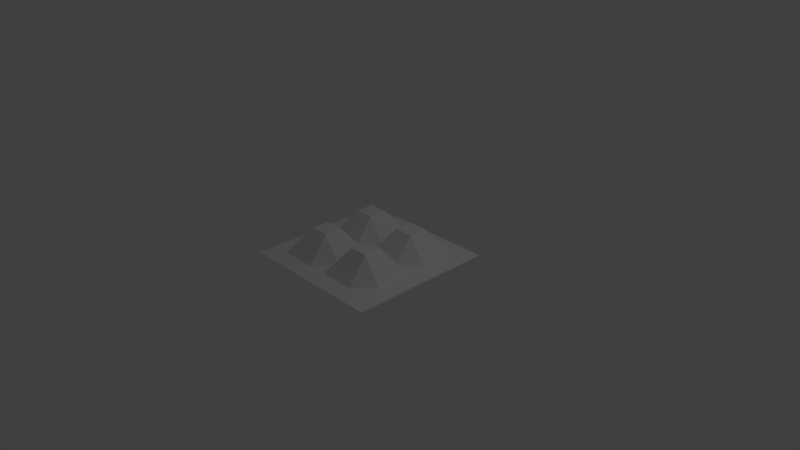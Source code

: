 # Source: pom_low.blend  (saved by Blender 2.79.0; exported with 4.5.12 LTS)
import bpy
from mathutils import Matrix  # noqa: F401  (used for matrix-valued properties, if any)

bpy.ops.wm.read_factory_settings(use_empty=True)
scene = bpy.context.scene
scene.name = 'Scene'

# ---- collections
col_collection_1 = bpy.data.collections.new('Collection 1'); scene.collection.children.link(col_collection_1)

# ---- world
world_world = bpy.data.worlds.new('World'); scene.world = world_world
world_world.color = (0.05088, 0.05088, 0.05088)
world_world.use_sun_shadow = False
world_world.sun_shadow_jitter_overblur = 0.0
world_world.cycles.sampling_method = 'MANUAL'

# ---- cameras
cam_camera = bpy.data.cameras.new('Camera')
cam_camera.clip_end = 100.0
cam_camera.lens = 35.0
cam_camera.sensor_width = 32.0
cam_camera.sensor_height = 18.0
cam_camera.ortho_scale = 7.314
cam_camera.dof.focus_distance = 0.0
cam_camera.dof.aperture_fstop = 128.0

# ---- lights
light_lamp = bpy.data.lights.new('Lamp', 'POINT')
light_lamp.transmission_factor = 0.0
light_lamp.cutoff_distance = 30.0
light_lamp.energy = 100.0
light_lamp.shadow_buffer_clip_start = 1.001
light_lamp.shadow_soft_size = 0.1
light_lamp.shadow_maximum_resolution = 0.006
light_lamp.use_absolute_resolution = True

# ---- meshes
me_plane = bpy.data.meshes.new('Plane')
me_plane.from_pydata([(-1.0, -1.0, 0.0), (1.0, -1.0, 0.0), (-1.0, 1.0, 0.0), (1.0, 1.0, 0.0), (-1.0, 0.0, 0.0), (0.0, -1.0, 0.0), (1.0, 0.0, 0.0), (0.0, 1.0, 0.0), (0.0, 0.0, 0.0), (-1.0, -0.5, 0.0), (0.5, -1.0, 0.0), (1.0, 0.5, 0.0), (-0.5, 1.0, 0.0), (-1.0, 0.5, 0.0), (-0.5, -1.0, 0.0), (1.0, -0.5, 0.0), (0.5, 1.0, 0.0), (0.0, 0.5, 0.0), (0.0, -0.5, 0.0), (-0.5, 0.0, 0.0), (0.5, 0.0, 0.0), (0.5, -0.5, 0.3626), (-0.5, -0.5, 0.3626), (-0.5, 0.5, 0.3626), (0.5, 0.5, 0.3626), (-1.0, -0.75, 0.0), (0.75, -1.0, 0.0), (1.0, 0.75, 0.0), (-0.75, 1.0, 0.0), (-1.0, 0.25, 0.0), (-0.25, -1.0, 0.0), (1.0, -0.25, 0.0), (0.25, 1.0, 0.0), (0.0, 0.75, 0.0), (0.0, -0.25, 0.0), (-0.75, 0.0, 0.0), (0.25, 0.0, 0.0), (-1.0, -0.25, 0.0), (0.25, -1.0, 0.0), (1.0, 0.25, 0.0), (-0.25, 1.0, 0.0), (-1.0, 0.75, 0.0), (-0.75, -1.0, 0.0), (1.0, -0.75, 0.0), (0.75, 1.0, 0.0), (0.0, 0.25, 0.0), (0.0, -0.75, 0.0), (-0.25, 0.0, 0.0), (0.75, 0.0, 0.0), (0.5, -0.25, 0.3626), (0.5, -0.75, 0.0), (0.25, -0.5, 0.3626), (0.75, -0.5, 0.0), (-0.5, -0.25, 0.3626), (-0.5, -0.75, 0.0), (-0.75, -0.5, 0.0), (-0.25, -0.5, 0.3626), (-0.5, 0.75, 0.0), (-0.5, 0.25, 0.3626), (-0.75, 0.5, 0.0), (-0.25, 0.5, 0.3626), (0.5, 0.75, 0.0), (0.5, 0.25, 0.3626), (0.25, 0.5, 0.3626), (0.75, 0.5, 0.0), (0.75, 0.25, 0.0), (0.25, 0.25, 0.3626), (0.25, 0.75, 0.0), (-0.25, 0.25, 0.3626), (-0.75, 0.25, 0.0), (-0.75, 0.75, 0.0), (-0.25, -0.75, 0.0), (-0.75, -0.75, 0.0), (-0.75, -0.25, 0.0), (0.75, -0.75, 0.0), (0.25, -0.75, 0.0), (0.25, -0.25, 0.3626), (0.75, -0.25, 0.0), (-0.25, -0.25, 0.3626), (-0.25, 0.75, 0.0), (0.75, 0.75, 0.0)], [], [(80, 27, 3, 44), (79, 33, 7, 40), (78, 34, 8, 47), (77, 31, 6, 48), (76, 49, 20, 36), (75, 50, 21, 51), (74, 43, 15, 52), (73, 53, 19, 35), (72, 54, 22, 55), (71, 46, 18, 56), (70, 57, 12, 28), (69, 58, 23, 59), (68, 45, 17, 60), (67, 61, 16, 32), (66, 62, 24, 63), (65, 39, 11, 64), (62, 65, 64, 24), (20, 48, 65, 62), (48, 6, 39, 65), (45, 66, 63, 17), (8, 36, 66, 45), (36, 20, 62, 66), (33, 67, 32, 7), (17, 63, 67, 33), (63, 24, 61, 67), (58, 68, 60, 23), (19, 47, 68, 58), (47, 8, 45, 68), (29, 69, 59, 13), (4, 35, 69, 29), (35, 19, 58, 69), (41, 70, 28, 2), (13, 59, 70, 41), (59, 23, 57, 70), (54, 71, 56, 22), (14, 30, 71, 54), (30, 5, 46, 71), (25, 72, 55, 9), (0, 42, 72, 25), (42, 14, 54, 72), (37, 73, 35, 4), (9, 55, 73, 37), (55, 22, 53, 73), (50, 74, 52, 21), (10, 26, 74, 50), (26, 1, 43, 74), (46, 75, 51, 18), (5, 38, 75, 46), (38, 10, 50, 75), (34, 76, 36, 8), (18, 51, 76, 34), (51, 21, 49, 76), (49, 77, 48, 20), (21, 52, 77, 49), (52, 15, 31, 77), (53, 78, 47, 19), (22, 56, 78, 53), (56, 18, 34, 78), (57, 79, 40, 12), (23, 60, 79, 57), (60, 17, 33, 79), (61, 80, 44, 16), (24, 64, 80, 61), (64, 11, 27, 80)])
_uv = me_plane.uv_layers.new(name='UVMap')
_uv.uv.foreach_set('vector', [0.8607, 0.124, 0.8599, 0.00125, 0.9823, 7.093e-07, 0.9835, 0.1224, 0.8706, 0.6133, 0.8675, 0.4904, 0.9908, 0.4884, 0.9936, 0.6114, 0.3503, 0.6451, 0.3747, 0.4952, 0.5, 0.4922, 0.4996, 0.6176, 0.3713, 0.1242, 0.3707, 0.001139, 0.4938, 0.001409, 0.4944, 0.1248, 0.3413, 0.3367, 0.3444, 0.2767, 0.4933, 0.2502, 0.5004, 0.3669, 0.1294, 0.3711, 0.125, 0.2514, 0.2842, 0.2808, 0.2813, 0.3411, 0.1254, 0.1252, 0.1241, 0.001084, 0.2491, 0.0, 0.2516, 0.1223, 0.3806, 0.8624, 0.3473, 0.7049, 0.5067, 0.7342, 0.5056, 0.8596, 0.1393, 0.8604, 0.137, 0.7382, 0.2873, 0.7093, 0.2615, 0.8602, 0.1323, 0.6191, 0.1325, 0.4941, 0.2579, 0.4905, 0.2905, 0.6492, 0.8746, 0.8593, 0.875, 0.733, 0.9972, 0.7331, 0.9987, 0.858, 0.6287, 0.8603, 0.6556, 0.7078, 0.7158, 0.7036, 0.7484, 0.8622, 0.6587, 0.6477, 0.6253, 0.4893, 0.7421, 0.4939, 0.7187, 0.6434, 0.8677, 0.3653, 0.863, 0.2462, 0.9855, 0.2446, 0.9889, 0.365, 0.6497, 0.3394, 0.6527, 0.2796, 0.7127, 0.2752, 0.7095, 0.3352, 0.6194, 0.1221, 0.6172, 0.0008464, 0.7376, 0.001767, 0.7385, 0.1243, 0.6527, 0.2796, 0.6194, 0.1221, 0.7385, 0.1243, 0.7127, 0.2752, 0.4933, 0.2502, 0.4944, 0.1248, 0.6194, 0.1221, 0.6527, 0.2796, 0.4944, 0.1248, 0.4938, 0.001409, 0.6172, 0.0008464, 0.6194, 0.1221, 0.6253, 0.4893, 0.6497, 0.3394, 0.7095, 0.3352, 0.7421, 0.4939, 0.5, 0.4922, 0.5004, 0.3669, 0.6497, 0.3394, 0.6253, 0.4893, 0.5004, 0.3669, 0.4933, 0.2502, 0.6527, 0.2796, 0.6497, 0.3394, 0.8675, 0.4904, 0.8677, 0.3653, 0.9889, 0.365, 0.9908, 0.4884, 0.7421, 0.4939, 0.7095, 0.3352, 0.8677, 0.3653, 0.8675, 0.4904, 0.7095, 0.3352, 0.7127, 0.2752, 0.863, 0.2462, 0.8677, 0.3653, 0.6556, 0.7078, 0.6587, 0.6477, 0.7187, 0.6434, 0.7158, 0.7036, 0.5067, 0.7342, 0.4996, 0.6176, 0.6587, 0.6477, 0.6556, 0.7078, 0.4996, 0.6176, 0.5, 0.4922, 0.6253, 0.4893, 0.6587, 0.6477, 0.6293, 0.9833, 0.6287, 0.8603, 0.7484, 0.8622, 0.7509, 0.9845, 0.5062, 0.983, 0.5056, 0.8596, 0.6287, 0.8603, 0.6293, 0.9833, 0.5056, 0.8596, 0.5067, 0.7342, 0.6556, 0.7078, 0.6287, 0.8603, 0.8759, 0.9834, 0.8746, 0.8593, 0.9987, 0.858, 1.0, 0.9821, 0.7509, 0.9845, 0.7484, 0.8622, 0.8746, 0.8593, 0.8759, 0.9834, 0.7484, 0.8622, 0.7158, 0.7036, 0.875, 0.733, 0.8746, 0.8593, 0.137, 0.7382, 0.1323, 0.6191, 0.2905, 0.6492, 0.2873, 0.7093, 0.0145, 0.7398, 0.01112, 0.6194, 0.1323, 0.6191, 0.137, 0.7382, 0.01112, 0.6194, 0.009159, 0.496, 0.1325, 0.4941, 0.1323, 0.6191, 0.1401, 0.9832, 0.1393, 0.8604, 0.2615, 0.8602, 0.2624, 0.9827, 0.01772, 0.9845, 0.01647, 0.862, 0.1393, 0.8604, 0.1401, 0.9832, 0.01647, 0.862, 0.0145, 0.7398, 0.137, 0.7382, 0.1393, 0.8604, 0.3828, 0.9836, 0.3806, 0.8624, 0.5056, 0.8596, 0.5062, 0.983, 0.2624, 0.9827, 0.2615, 0.8602, 0.3806, 0.8624, 0.3828, 0.9836, 0.2615, 0.8602, 0.2873, 0.7093, 0.3473, 0.7049, 0.3806, 0.8624, 0.125, 0.2514, 0.1254, 0.1252, 0.2516, 0.1223, 0.2842, 0.2808, 0.002754, 0.2514, 0.001286, 0.1264, 0.1254, 0.1252, 0.125, 0.2514, 0.001286, 0.1264, 0.0, 0.002332, 0.1241, 0.001084, 0.1254, 0.1252, 0.1325, 0.4941, 0.1294, 0.3711, 0.2813, 0.3411, 0.2579, 0.4905, 0.009159, 0.496, 0.006377, 0.373, 0.1294, 0.3711, 0.1325, 0.4941, 0.006377, 0.373, 0.002754, 0.2514, 0.125, 0.2514, 0.1294, 0.3711, 0.3747, 0.4952, 0.3413, 0.3367, 0.5004, 0.3669, 0.5, 0.4922, 0.2579, 0.4905, 0.2813, 0.3411, 0.3413, 0.3367, 0.3747, 0.4952, 0.2813, 0.3411, 0.2842, 0.2808, 0.3444, 0.2767, 0.3413, 0.3367, 0.3444, 0.2767, 0.3713, 0.1242, 0.4944, 0.1248, 0.4933, 0.2502, 0.2842, 0.2808, 0.2516, 0.1223, 0.3713, 0.1242, 0.3444, 0.2767, 0.2516, 0.1223, 0.2491, 0.0, 0.3707, 0.001139, 0.3713, 0.1242, 0.3473, 0.7049, 0.3503, 0.6451, 0.4996, 0.6176, 0.5067, 0.7342, 0.2873, 0.7093, 0.2905, 0.6492, 0.3503, 0.6451, 0.3473, 0.7049, 0.2905, 0.6492, 0.2579, 0.4905, 0.3747, 0.4952, 0.3503, 0.6451, 0.875, 0.733, 0.8706, 0.6133, 0.9936, 0.6114, 0.9972, 0.7331, 0.7158, 0.7036, 0.7187, 0.6434, 0.8706, 0.6133, 0.875, 0.733, 0.7187, 0.6434, 0.7421, 0.4939, 0.8675, 0.4904, 0.8706, 0.6133, 0.863, 0.2462, 0.8607, 0.124, 0.9835, 0.1224, 0.9855, 0.2446, 0.7127, 0.2752, 0.7385, 0.1243, 0.8607, 0.124, 0.863, 0.2462, 0.7385, 0.1243, 0.7376, 0.001767, 0.8599, 0.00125, 0.8607, 0.124])
me_plane.use_remesh_preserve_volume = False
me_plane.use_remesh_preserve_attributes = False
me_plane.use_mirror_vertex_groups = False
me_plane.update()

# ---- objects
ob_plane = bpy.data.objects.new('Plane', me_plane)
ob_lamp = bpy.data.objects.new('Lamp', light_lamp)
ob_camera = bpy.data.objects.new('Camera', cam_camera)

# ---- transforms, parenting, visibility, modifiers, constraints
ob_plane.location = (0.0, 0.0, 0.0)
ob_plane.lineart.crease_threshold = 0.0
ob_lamp.location = (4.076, 1.005, 5.904)
ob_lamp.rotation_euler = (0.6503, 0.05522, 1.866)
ob_lamp.lock_rotations_4d = False
ob_lamp.empty_display_type = 'ARROWS'
ob_lamp.color = (0.0, 0.0, 0.0, 0.0)
ob_lamp.lineart.crease_threshold = 0.0
ob_camera.location = (7.481, -6.508, 5.344)
ob_camera.rotation_euler = (1.109, 0.0, 0.8149)
ob_camera.lock_rotations_4d = False
ob_camera.empty_display_type = 'ARROWS'
ob_camera.color = (0.0, 0.0, 0.0, 0.0)
ob_camera.display_type = 'WIRE'
ob_camera.lineart.crease_threshold = 0.0

# ---- collection membership
col_collection_1.objects.link(ob_plane)
col_collection_1.objects.link(ob_lamp)
col_collection_1.objects.link(ob_camera)

# ---- scene / render settings (as saved in the file)
scene.camera = ob_camera
scene.frame_start = 1; scene.frame_end = 250; scene.frame_set(1)
scene.render.engine = 'BLENDER_EEVEE_NEXT'
scene.render.resolution_percentage = 50
scene.render.dither_intensity = 0.0
scene.cycles.use_denoising = False
scene.cycles.samples = 128
scene.cycles.sampling_pattern = 'TABULATED_SOBOL'
scene.cycles.use_adaptive_sampling = False
scene.cycles.use_light_tree = False
scene.cycles.blur_glossy = 0.0
scene.cycles.sample_clamp_indirect = 0.0
scene.view_settings.view_transform = 'Standard'
bpy.context.view_layer.update()
